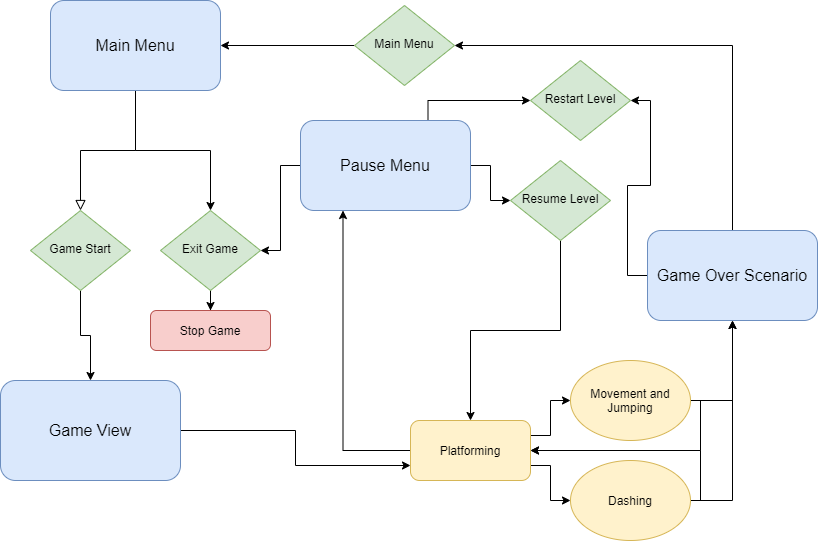

The diagram above was exported from draw.io. Its source (the exported page's mxGraphModel, read from the mxfile embedded in the PNG):
<mxGraphModel dx="1422" dy="737" grid="1" gridSize="10" guides="1" tooltips="1" connect="1" arrows="1" fold="1" page="1" pageScale="1" pageWidth="827" pageHeight="1169" math="0" shadow="0">
  <root>
    <mxCell id="WIyWlLk6GJQsqaUBKTNV-0" />
    <mxCell id="WIyWlLk6GJQsqaUBKTNV-1" parent="WIyWlLk6GJQsqaUBKTNV-0" />
    <mxCell id="WIyWlLk6GJQsqaUBKTNV-2" value="" style="rounded=0;html=1;jettySize=auto;orthogonalLoop=1;fontSize=11;endArrow=block;endFill=0;endSize=8;strokeWidth=1;shadow=0;labelBackgroundColor=none;edgeStyle=orthogonalEdgeStyle;" parent="WIyWlLk6GJQsqaUBKTNV-1" source="WIyWlLk6GJQsqaUBKTNV-3" target="WIyWlLk6GJQsqaUBKTNV-6" edge="1">
      <mxGeometry relative="1" as="geometry" />
    </mxCell>
    <mxCell id="giEu4D0dwPSt_X2gUXQE-0" style="edgeStyle=orthogonalEdgeStyle;rounded=0;orthogonalLoop=1;jettySize=auto;html=1;entryX=0.5;entryY=0;entryDx=0;entryDy=0;" edge="1" parent="WIyWlLk6GJQsqaUBKTNV-1" source="WIyWlLk6GJQsqaUBKTNV-3" target="WIyWlLk6GJQsqaUBKTNV-10">
      <mxGeometry relative="1" as="geometry" />
    </mxCell>
    <mxCell id="WIyWlLk6GJQsqaUBKTNV-3" value="&lt;font style=&quot;font-size: 16px&quot;&gt;Main Menu&lt;/font&gt;" style="rounded=1;whiteSpace=wrap;html=1;fontSize=12;glass=0;strokeWidth=1;shadow=0;fillColor=#dae8fc;strokeColor=#6c8ebf;" parent="WIyWlLk6GJQsqaUBKTNV-1" vertex="1">
      <mxGeometry x="60" y="30" width="170" height="90" as="geometry" />
    </mxCell>
    <mxCell id="giEu4D0dwPSt_X2gUXQE-4" style="edgeStyle=orthogonalEdgeStyle;rounded=0;orthogonalLoop=1;jettySize=auto;html=1;entryX=0.5;entryY=0;entryDx=0;entryDy=0;" edge="1" parent="WIyWlLk6GJQsqaUBKTNV-1" source="WIyWlLk6GJQsqaUBKTNV-6" target="WIyWlLk6GJQsqaUBKTNV-11">
      <mxGeometry relative="1" as="geometry" />
    </mxCell>
    <mxCell id="WIyWlLk6GJQsqaUBKTNV-6" value="Game Start" style="rhombus;whiteSpace=wrap;html=1;shadow=0;fontFamily=Helvetica;fontSize=12;align=center;strokeWidth=1;spacing=6;spacingTop=-4;fillColor=#d5e8d4;strokeColor=#82b366;" parent="WIyWlLk6GJQsqaUBKTNV-1" vertex="1">
      <mxGeometry x="40" y="240" width="100" height="80" as="geometry" />
    </mxCell>
    <mxCell id="giEu4D0dwPSt_X2gUXQE-3" style="edgeStyle=orthogonalEdgeStyle;rounded=0;orthogonalLoop=1;jettySize=auto;html=1;entryX=0.5;entryY=0;entryDx=0;entryDy=0;" edge="1" parent="WIyWlLk6GJQsqaUBKTNV-1" source="WIyWlLk6GJQsqaUBKTNV-10" target="WIyWlLk6GJQsqaUBKTNV-12">
      <mxGeometry relative="1" as="geometry" />
    </mxCell>
    <mxCell id="WIyWlLk6GJQsqaUBKTNV-10" value="Exit Game" style="rhombus;whiteSpace=wrap;html=1;shadow=0;fontFamily=Helvetica;fontSize=12;align=center;strokeWidth=1;spacing=6;spacingTop=-4;fillColor=#d5e8d4;strokeColor=#82b366;" parent="WIyWlLk6GJQsqaUBKTNV-1" vertex="1">
      <mxGeometry x="170" y="240" width="100" height="80" as="geometry" />
    </mxCell>
    <mxCell id="giEu4D0dwPSt_X2gUXQE-2" style="edgeStyle=orthogonalEdgeStyle;rounded=0;orthogonalLoop=1;jettySize=auto;html=1;entryX=0;entryY=0.75;entryDx=0;entryDy=0;" edge="1" parent="WIyWlLk6GJQsqaUBKTNV-1" source="WIyWlLk6GJQsqaUBKTNV-11" target="giEu4D0dwPSt_X2gUXQE-1">
      <mxGeometry relative="1" as="geometry" />
    </mxCell>
    <mxCell id="WIyWlLk6GJQsqaUBKTNV-11" value="&lt;font style=&quot;font-size: 16px&quot;&gt;Game View&lt;/font&gt;" style="rounded=1;whiteSpace=wrap;html=1;fontSize=12;glass=0;strokeWidth=1;shadow=0;fillColor=#dae8fc;strokeColor=#6c8ebf;" parent="WIyWlLk6GJQsqaUBKTNV-1" vertex="1">
      <mxGeometry x="10" y="410" width="180" height="100" as="geometry" />
    </mxCell>
    <mxCell id="WIyWlLk6GJQsqaUBKTNV-12" value="Stop Game" style="rounded=1;whiteSpace=wrap;html=1;fontSize=12;glass=0;strokeWidth=1;shadow=0;fillColor=#f8cecc;strokeColor=#b85450;" parent="WIyWlLk6GJQsqaUBKTNV-1" vertex="1">
      <mxGeometry x="160" y="340" width="120" height="40" as="geometry" />
    </mxCell>
    <mxCell id="giEu4D0dwPSt_X2gUXQE-10" style="edgeStyle=orthogonalEdgeStyle;rounded=0;orthogonalLoop=1;jettySize=auto;html=1;entryX=0;entryY=0.5;entryDx=0;entryDy=0;exitX=1;exitY=0.25;exitDx=0;exitDy=0;" edge="1" parent="WIyWlLk6GJQsqaUBKTNV-1" source="giEu4D0dwPSt_X2gUXQE-1" target="giEu4D0dwPSt_X2gUXQE-9">
      <mxGeometry relative="1" as="geometry">
        <mxPoint x="550" y="480" as="sourcePoint" />
      </mxGeometry>
    </mxCell>
    <mxCell id="giEu4D0dwPSt_X2gUXQE-33" style="edgeStyle=orthogonalEdgeStyle;rounded=0;orthogonalLoop=1;jettySize=auto;html=1;entryX=0.25;entryY=1;entryDx=0;entryDy=0;exitX=0;exitY=0.5;exitDx=0;exitDy=0;" edge="1" parent="WIyWlLk6GJQsqaUBKTNV-1" source="giEu4D0dwPSt_X2gUXQE-1" target="giEu4D0dwPSt_X2gUXQE-15">
      <mxGeometry relative="1" as="geometry" />
    </mxCell>
    <mxCell id="giEu4D0dwPSt_X2gUXQE-38" style="edgeStyle=orthogonalEdgeStyle;rounded=0;orthogonalLoop=1;jettySize=auto;html=1;exitX=1;exitY=0.75;exitDx=0;exitDy=0;entryX=0;entryY=0.5;entryDx=0;entryDy=0;" edge="1" parent="WIyWlLk6GJQsqaUBKTNV-1" source="giEu4D0dwPSt_X2gUXQE-1" target="giEu4D0dwPSt_X2gUXQE-11">
      <mxGeometry relative="1" as="geometry" />
    </mxCell>
    <mxCell id="giEu4D0dwPSt_X2gUXQE-1" value="Platforming" style="rounded=1;whiteSpace=wrap;html=1;fillColor=#fff2cc;strokeColor=#d6b656;" vertex="1" parent="WIyWlLk6GJQsqaUBKTNV-1">
      <mxGeometry x="420" y="450" width="120" height="60" as="geometry" />
    </mxCell>
    <mxCell id="giEu4D0dwPSt_X2gUXQE-26" style="edgeStyle=orthogonalEdgeStyle;rounded=0;orthogonalLoop=1;jettySize=auto;html=1;entryX=0.5;entryY=1;entryDx=0;entryDy=0;exitX=1;exitY=0.5;exitDx=0;exitDy=0;" edge="1" parent="WIyWlLk6GJQsqaUBKTNV-1" source="giEu4D0dwPSt_X2gUXQE-9" target="giEu4D0dwPSt_X2gUXQE-25">
      <mxGeometry relative="1" as="geometry" />
    </mxCell>
    <mxCell id="giEu4D0dwPSt_X2gUXQE-35" style="edgeStyle=orthogonalEdgeStyle;rounded=0;orthogonalLoop=1;jettySize=auto;html=1;entryX=1;entryY=0.5;entryDx=0;entryDy=0;" edge="1" parent="WIyWlLk6GJQsqaUBKTNV-1" source="giEu4D0dwPSt_X2gUXQE-9" target="giEu4D0dwPSt_X2gUXQE-1">
      <mxGeometry relative="1" as="geometry">
        <mxPoint x="550" y="480" as="targetPoint" />
        <Array as="points">
          <mxPoint x="710" y="430" />
          <mxPoint x="710" y="480" />
        </Array>
      </mxGeometry>
    </mxCell>
    <mxCell id="giEu4D0dwPSt_X2gUXQE-9" value="Movement and Jumping" style="ellipse;whiteSpace=wrap;html=1;fillColor=#fff2cc;strokeColor=#d6b656;" vertex="1" parent="WIyWlLk6GJQsqaUBKTNV-1">
      <mxGeometry x="580" y="390" width="120" height="80" as="geometry" />
    </mxCell>
    <mxCell id="giEu4D0dwPSt_X2gUXQE-27" style="edgeStyle=orthogonalEdgeStyle;rounded=0;orthogonalLoop=1;jettySize=auto;html=1;entryX=0.5;entryY=1;entryDx=0;entryDy=0;exitX=1;exitY=0.5;exitDx=0;exitDy=0;" edge="1" parent="WIyWlLk6GJQsqaUBKTNV-1" source="giEu4D0dwPSt_X2gUXQE-11" target="giEu4D0dwPSt_X2gUXQE-25">
      <mxGeometry relative="1" as="geometry" />
    </mxCell>
    <mxCell id="giEu4D0dwPSt_X2gUXQE-40" style="edgeStyle=orthogonalEdgeStyle;rounded=0;orthogonalLoop=1;jettySize=auto;html=1;entryX=1;entryY=0.5;entryDx=0;entryDy=0;" edge="1" parent="WIyWlLk6GJQsqaUBKTNV-1" source="giEu4D0dwPSt_X2gUXQE-11" target="giEu4D0dwPSt_X2gUXQE-1">
      <mxGeometry relative="1" as="geometry">
        <Array as="points">
          <mxPoint x="710" y="530" />
          <mxPoint x="710" y="480" />
        </Array>
      </mxGeometry>
    </mxCell>
    <mxCell id="giEu4D0dwPSt_X2gUXQE-11" value="Dashing" style="ellipse;whiteSpace=wrap;html=1;fillColor=#fff2cc;strokeColor=#d6b656;" vertex="1" parent="WIyWlLk6GJQsqaUBKTNV-1">
      <mxGeometry x="580" y="490" width="120" height="80" as="geometry" />
    </mxCell>
    <mxCell id="giEu4D0dwPSt_X2gUXQE-17" style="edgeStyle=orthogonalEdgeStyle;rounded=0;orthogonalLoop=1;jettySize=auto;html=1;entryX=1;entryY=0.5;entryDx=0;entryDy=0;" edge="1" parent="WIyWlLk6GJQsqaUBKTNV-1" source="giEu4D0dwPSt_X2gUXQE-15" target="WIyWlLk6GJQsqaUBKTNV-10">
      <mxGeometry relative="1" as="geometry" />
    </mxCell>
    <mxCell id="giEu4D0dwPSt_X2gUXQE-20" style="edgeStyle=orthogonalEdgeStyle;rounded=0;orthogonalLoop=1;jettySize=auto;html=1;entryX=0;entryY=0.5;entryDx=0;entryDy=0;" edge="1" parent="WIyWlLk6GJQsqaUBKTNV-1" source="giEu4D0dwPSt_X2gUXQE-15" target="giEu4D0dwPSt_X2gUXQE-18">
      <mxGeometry relative="1" as="geometry" />
    </mxCell>
    <mxCell id="giEu4D0dwPSt_X2gUXQE-21" style="edgeStyle=orthogonalEdgeStyle;rounded=0;orthogonalLoop=1;jettySize=auto;html=1;entryX=0;entryY=0.5;entryDx=0;entryDy=0;exitX=0.75;exitY=0;exitDx=0;exitDy=0;" edge="1" parent="WIyWlLk6GJQsqaUBKTNV-1" source="giEu4D0dwPSt_X2gUXQE-15" target="giEu4D0dwPSt_X2gUXQE-19">
      <mxGeometry relative="1" as="geometry" />
    </mxCell>
    <mxCell id="giEu4D0dwPSt_X2gUXQE-15" value="&lt;font style=&quot;font-size: 16px&quot;&gt;Pause Menu&lt;/font&gt;" style="rounded=1;whiteSpace=wrap;html=1;fontSize=12;glass=0;strokeWidth=1;shadow=0;fillColor=#dae8fc;strokeColor=#6c8ebf;" vertex="1" parent="WIyWlLk6GJQsqaUBKTNV-1">
      <mxGeometry x="310" y="150" width="170" height="90" as="geometry" />
    </mxCell>
    <mxCell id="giEu4D0dwPSt_X2gUXQE-32" style="edgeStyle=orthogonalEdgeStyle;rounded=0;orthogonalLoop=1;jettySize=auto;html=1;entryX=0.5;entryY=0;entryDx=0;entryDy=0;" edge="1" parent="WIyWlLk6GJQsqaUBKTNV-1" source="giEu4D0dwPSt_X2gUXQE-18" target="giEu4D0dwPSt_X2gUXQE-1">
      <mxGeometry relative="1" as="geometry" />
    </mxCell>
    <mxCell id="giEu4D0dwPSt_X2gUXQE-18" value="Resume Level" style="rhombus;whiteSpace=wrap;html=1;shadow=0;fontFamily=Helvetica;fontSize=12;align=center;strokeWidth=1;spacing=6;spacingTop=-4;fillColor=#d5e8d4;strokeColor=#82b366;" vertex="1" parent="WIyWlLk6GJQsqaUBKTNV-1">
      <mxGeometry x="520" y="190" width="100" height="80" as="geometry" />
    </mxCell>
    <mxCell id="giEu4D0dwPSt_X2gUXQE-19" value="Restart Level" style="rhombus;whiteSpace=wrap;html=1;shadow=0;fontFamily=Helvetica;fontSize=12;align=center;strokeWidth=1;spacing=6;spacingTop=-4;fillColor=#d5e8d4;strokeColor=#82b366;" vertex="1" parent="WIyWlLk6GJQsqaUBKTNV-1">
      <mxGeometry x="540" y="90" width="100" height="80" as="geometry" />
    </mxCell>
    <mxCell id="giEu4D0dwPSt_X2gUXQE-30" style="edgeStyle=orthogonalEdgeStyle;rounded=0;orthogonalLoop=1;jettySize=auto;html=1;entryX=1;entryY=0.5;entryDx=0;entryDy=0;exitX=0.5;exitY=0;exitDx=0;exitDy=0;" edge="1" parent="WIyWlLk6GJQsqaUBKTNV-1" source="giEu4D0dwPSt_X2gUXQE-25" target="giEu4D0dwPSt_X2gUXQE-28">
      <mxGeometry relative="1" as="geometry" />
    </mxCell>
    <mxCell id="giEu4D0dwPSt_X2gUXQE-31" style="edgeStyle=orthogonalEdgeStyle;rounded=0;orthogonalLoop=1;jettySize=auto;html=1;entryX=1;entryY=0.5;entryDx=0;entryDy=0;" edge="1" parent="WIyWlLk6GJQsqaUBKTNV-1" source="giEu4D0dwPSt_X2gUXQE-25" target="giEu4D0dwPSt_X2gUXQE-19">
      <mxGeometry relative="1" as="geometry" />
    </mxCell>
    <mxCell id="giEu4D0dwPSt_X2gUXQE-25" value="&lt;font style=&quot;font-size: 16px&quot;&gt;Game Over Scenario&lt;/font&gt;" style="rounded=1;whiteSpace=wrap;html=1;fontSize=12;glass=0;strokeWidth=1;shadow=0;fillColor=#dae8fc;strokeColor=#6c8ebf;" vertex="1" parent="WIyWlLk6GJQsqaUBKTNV-1">
      <mxGeometry x="657" y="260" width="170" height="90" as="geometry" />
    </mxCell>
    <mxCell id="giEu4D0dwPSt_X2gUXQE-29" style="edgeStyle=orthogonalEdgeStyle;rounded=0;orthogonalLoop=1;jettySize=auto;html=1;entryX=1;entryY=0.5;entryDx=0;entryDy=0;" edge="1" parent="WIyWlLk6GJQsqaUBKTNV-1" source="giEu4D0dwPSt_X2gUXQE-28" target="WIyWlLk6GJQsqaUBKTNV-3">
      <mxGeometry relative="1" as="geometry" />
    </mxCell>
    <mxCell id="giEu4D0dwPSt_X2gUXQE-28" value="Main Menu" style="rhombus;whiteSpace=wrap;html=1;shadow=0;fontFamily=Helvetica;fontSize=12;align=center;strokeWidth=1;spacing=6;spacingTop=-4;fillColor=#d5e8d4;strokeColor=#82b366;" vertex="1" parent="WIyWlLk6GJQsqaUBKTNV-1">
      <mxGeometry x="364" y="35" width="100" height="80" as="geometry" />
    </mxCell>
  </root>
</mxGraphModel>